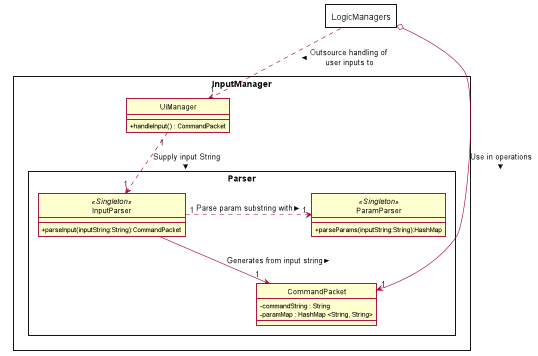

The diagram above was rendered by PlantUML. Its source (embedded in the PNG):
@startuml
hide circle
skinparam classAttributeIconSize 0
skinparam shadowing false
skinparam package<<Layout>> {
  borderColor Transparent
  backgroundColor Transparent
  fontColor Transparent
  stereotypeFontColor Transparent
}

rectangle InputManager {
    rectangle Parser{
        class InputParser <<Singleton>> {
            + parseInput(inputString:String):CommandPacket
        }

        class ParamParser <<Singleton>> {
            + parseParams(inputString:String):HashMap
        }
        InputParser "1" .> "1"ParamParser : Parse param substring with >

        class CommandPacket {
            - commandString : String
            - paramMap : HashMap <String, String>
        }
    }

    class UiManager {
        + handleInput() : CommandPacket
    }
}

UiManager "1" ..> "1" InputParser : Supply input String >
LogicManagers ..> "1" UiManager : Outsource handling of \nuser inputs to >
InputParser --> "1" CommandPacket : Generates from input string >
LogicManagers o-> "1" CommandPacket : Use in operations >


rectangle LogicManagers {

}



@enduml